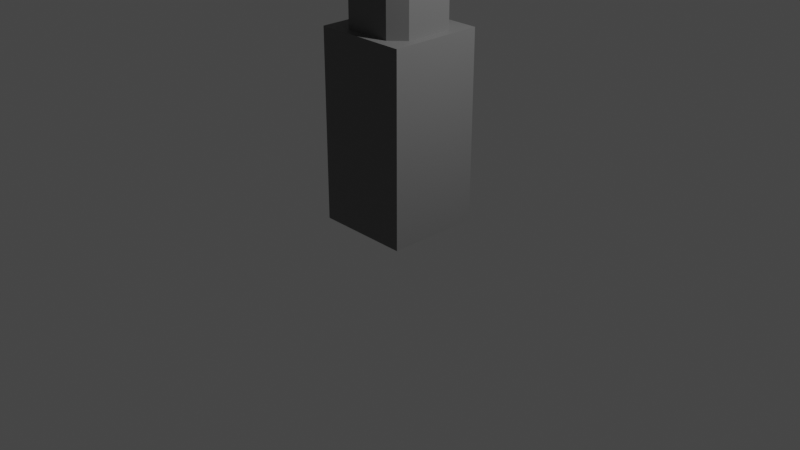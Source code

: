 # Source: street_light.blend  (saved by Blender 2.80.75; exported with 4.5.12 LTS)
import bpy
from mathutils import Matrix  # noqa: F401  (used for matrix-valued properties, if any)

bpy.ops.wm.read_factory_settings(use_empty=True)
scene = bpy.context.scene
scene.name = 'Scene'

# ---- collections
col_collection = bpy.data.collections.new('Collection'); scene.collection.children.link(col_collection)

# ---- materials (node trees are filled in below, after node groups)
mat_material = bpy.data.materials.new('Material')
mat_material.alpha_threshold = 0.0
mat_material.use_transparent_shadow = False
mat_material.line_color = (0.0, 0.0, 0.0, 1.0)
mat_material_001 = bpy.data.materials.new('Material.001')
mat_material_001.use_transparent_shadow = False
mat_material_002 = bpy.data.materials.new('Material.002')
mat_material_002.use_transparent_shadow = False

# ---- material node trees
mat_material.use_nodes = True; mat_material.node_tree.nodes.clear()
_N = mat_material.node_tree.nodes; _L = mat_material.node_tree.links
n0 = _N.new('ShaderNodeOutputMaterial'); n0.name = 'Material Output'; n0.location = (300, 300)
n1 = _N.new('ShaderNodeBsdfPrincipled'); n1.name = 'Principled BSDF'; n1.location = (10, 300)
n1.distribution = 'GGX'
n1.subsurface_method = 'BURLEY'
n1.inputs[2].default_value = 0.4
n1.inputs[3].default_value = 1.45
n1.inputs[27].default_value = (0.0, 0.0, 0.0, 1.0)
n1.inputs[28].default_value = 1.0
_L.new(n1.outputs[0], n0.inputs[0])
n0.is_active_output = True
mat_material_001.use_nodes = True; mat_material_001.node_tree.nodes.clear()
_N = mat_material_001.node_tree.nodes; _L = mat_material_001.node_tree.links
n0 = _N.new('ShaderNodeOutputMaterial'); n0.name = 'Material Output'; n0.location = (300, 300)
n1 = _N.new('ShaderNodeBsdfPrincipled'); n1.name = 'Principled BSDF'; n1.location = (10, 300)
n1.distribution = 'GGX'
n1.subsurface_method = 'BURLEY'
n1.inputs[0].default_value = (0.1523, 0.1523, 0.1523, 1.0)
n1.inputs[3].default_value = 1.45
n1.inputs[27].default_value = (0.0, 0.0, 0.0, 1.0)
n1.inputs[28].default_value = 1.0
_L.new(n1.outputs[0], n0.inputs[0])
n0.is_active_output = True
mat_material_002.use_nodes = True; mat_material_002.node_tree.nodes.clear()
_N = mat_material_002.node_tree.nodes; _L = mat_material_002.node_tree.links
n0 = _N.new('ShaderNodeOutputMaterial'); n0.name = 'Material Output'; n0.location = (300, 300)
n1 = _N.new('ShaderNodeBsdfPrincipled'); n1.name = 'Principled BSDF'; n1.location = (10, 300)
n1.distribution = 'GGX'
n1.subsurface_method = 'BURLEY'
n1.inputs[0].default_value = (0.3343, 0.3343, 0.3343, 1.0)
n1.inputs[3].default_value = 1.45
n1.inputs[27].default_value = (0.0, 0.0, 0.0, 1.0)
n1.inputs[28].default_value = 1.0
_L.new(n1.outputs[0], n0.inputs[0])
n0.is_active_output = True

# ---- world
world_world = bpy.data.worlds.new('World'); scene.world = world_world
world_world.use_nodes = True; world_world.node_tree.nodes.clear()
_N = world_world.node_tree.nodes; _L = world_world.node_tree.links
n0 = _N.new('ShaderNodeOutputWorld'); n0.name = 'World Output'; n0.location = (300, 300)
n1 = _N.new('ShaderNodeBackground'); n1.name = 'Background'; n1.location = (10, 300)
n1.inputs[0].default_value = (0.05088, 0.05088, 0.05088, 1.0)
_L.new(n1.outputs[0], n0.inputs[0])
n0.is_active_output = True
world_world.color = (0.05088, 0.05088, 0.05088)
world_world.use_sun_shadow = False
world_world.sun_shadow_jitter_overblur = 0.0

# ---- cameras
cam_camera = bpy.data.cameras.new('Camera')
cam_camera.clip_end = 100.0
cam_camera.ortho_scale = 7.314

# ---- lights
light_light = bpy.data.lights.new('Light', 'POINT')
light_light.transmission_factor = 0.0
light_light.energy = 1000.0
light_light.shadow_soft_size = 0.1
light_light.shadow_maximum_resolution = 0.006
light_light.use_absolute_resolution = True

# ---- meshes
me_cube = bpy.data.meshes.new('Cube')
me_cube.from_pydata([(1.0, 1.0, 0.0), (1.0, -1.0, 0.0), (-1.0, 1.0, 0.0), (-1.0, -1.0, 0.0), (1.0, -1.0, 2.0), (-1.0, -1.0, 2.0), (1.0, 1.0, 2.0), (-1.0, 1.0, 2.0), (0.5096, 0.8, 2.0), (0.8, 0.5096, 2.0), (1.0, 1.0, 2.0), (0.8, -0.5096, 2.0), (0.5096, -0.8, 2.0), (1.0, -1.0, 2.0), (-0.8, 0.5096, 2.0), (-0.5096, 0.8, 2.0), (-1.0, 1.0, 2.0), (-0.5096, -0.8, 2.0), (-0.8, -0.5096, 2.0), (-1.0, -1.0, 2.0), (0.8, -0.5096, 12.0), (0.5096, -0.8, 12.29), (-0.5096, -0.8, 12.0), (-0.8, -0.5096, 12.0), (0.5096, 0.8, 12.29), (0.8, 0.5096, 12.0), (-0.8, 0.5096, 12.0), (-0.5096, 0.8, 12.0), (0.8, -0.8, 12.51), (0.8, -0.5096, 12.8), (-0.5096, -0.8, 12.51), (-0.8, -0.5096, 12.8), (0.8, 0.5096, 12.8), (0.8, 0.8, 12.51), (-0.5096, 0.8, 12.51), (-0.8, 0.5096, 12.8), (4.8, 0.5096, 12.0), (4.8, 0.8, 12.29), (4.8, -0.8, 12.29), (4.8, -0.5096, 12.0), (4.8, 0.8, 12.51), (4.8, 0.5096, 12.8), (4.8, -0.5096, 12.8), (4.8, -0.8, 12.51)], [], [(17, 12, 21, 22), (1, 4, 5, 3), (3, 5, 7, 2), (2, 0, 1, 3), (0, 6, 4, 1), (2, 7, 6, 0), (14, 18, 23, 26), (8, 15, 27, 24), (22, 21, 28, 30), (11, 9, 25, 20), (24, 27, 34, 33), (19, 18, 14, 16, 7, 5), (13, 12, 17, 19, 5, 4), (16, 15, 8, 10, 6, 7), (32, 29, 42, 41), (28, 21, 38, 43), (24, 33, 40, 37), (32, 35, 31, 29), (38, 39, 36, 37, 40, 41, 42, 43), (20, 25, 36, 39), (26, 23, 31, 35), (8, 9, 10), (11, 12, 13), (14, 15, 16), (17, 18, 19), (8, 24, 25, 9), (21, 12, 11, 20), (17, 22, 23, 18), (27, 15, 14, 26), (29, 31, 30, 28), (35, 32, 33, 34), (22, 30, 31, 23), (34, 27, 26, 35), (32, 41, 40, 33), (36, 25, 24, 37), (28, 43, 42, 29), (20, 39, 38, 21), (10, 9, 11, 13, 4, 6)])
me_cube.polygons.foreach_set('material_index', [1, 1, 1, 1, 1, 1, 1, 1, 1, 1, 1, 1, 1, 1, 1, 1, 1, 1, 1, 1, 1, 1, 1, 1, 1, 1, 1, 1, 1, 1, 1, 1, 1, 1, 1, 1, 1, 1])
_uv = me_cube.uv_layers.new(name='UVMap')
_uv.uv.foreach_set('vector', [0.5637, 0.225, 0.4363, 0.225, 0.4363, 0.225, 0.5637, 0.225, 0.375, 0.25, 0.625, 0.25, 0.625, 0.5, 0.375, 0.5, 0.375, 0.5, 0.625, 0.5, 0.625, 0.75, 0.375, 0.75, 0.375, 0.75, 0.625, 0.75, 0.625, 1.0, 0.375, 1.0, 0.125, 0.5, 0.375, 0.5, 0.375, 0.75, 0.125, 0.75, 0.625, 0.5, 0.875, 0.5, 0.875, 0.75, 0.625, 0.75, 0.6, 0.0613, 0.6, 0.1887, 0.6, 0.1887, 0.6, 0.0613, 0.4363, 0.025, 0.5637, 0.025, 0.5637, 0.025, 0.4363, 0.025, 0.5637, 0.225, 0.4363, 0.225, 0.4, 0.225, 0.5637, 0.225, 0.4, 0.1887, 0.4, 0.0613, 0.4, 0.0613, 0.4, 0.1887, 0.4363, 0.025, 0.5637, 0.025, 0.5637, 0.025, 0.4, 0.025, 0.625, 0.25, 0.6, 0.1887, 0.6, 0.0613, 0.625, 4.42e-06, 0.625, 0.0, 0.625, 0.25, 0.375, 0.25, 0.4363, 0.225, 0.5637, 0.225, 0.625, 0.25, 0.625, 0.25, 0.375, 0.25, 0.625, 4.418e-06, 0.5637, 0.025, 0.4363, 0.025, 0.375, 4.42e-06, 0.375, 0.0, 0.625, 0.0, 0.4, 0.0613, 0.4, 0.1887, 0.4, 0.1887, 0.4, 0.0613, 0.4, 0.225, 0.4, 0.225, 0.4, 0.225, 0.4, 0.225, 0.4, 0.025, 0.4, 0.025, 0.4, 0.025, 0.4, 0.025, 0.4, 0.0613, 0.6, 0.0613, 0.6, 0.1887, 0.4, 0.1887, 0.4, 0.225, 0.4, 0.1887, 0.4, 0.0613, 0.4, 0.025, 0.4, 0.025, 0.4, 0.0613, 0.4, 0.1887, 0.4, 0.225, 0.4, 0.1887, 0.4, 0.0613, 0.4, 0.0613, 0.4, 0.1887, 0.6, 0.0613, 0.6, 0.1887, 0.6, 0.1887, 0.6, 0.0613, 0.4363, 0.025, 0.4, 0.025, 0.375, 4.418e-06, 0.4, 0.1887, 0.4, 0.225, 0.375, 0.25, 0.6, 0.0613, 0.6, 0.025, 0.625, 4.418e-06, 0.5637, 0.225, 0.6, 0.225, 0.625, 0.25, 0.4363, 0.025, 0.4363, 0.025, 0.4, 0.0613, 0.4, 0.0613, 0.4363, 0.225, 0.4363, 0.225, 0.4, 0.1887, 0.4, 0.1887, 0.5637, 0.225, 0.5637, 0.225, 0.6, 0.1887, 0.6, 0.1887, 0.5637, 0.025, 0.5637, 0.025, 0.6, 0.0613, 0.6, 0.0613, 0.4, 0.1887, 0.6, 0.1887, 0.5637, 0.225, 0.4, 0.225, 0.6, 0.0613, 0.4, 0.0613, 0.4, 0.025, 0.5637, 0.025, 0.5637, 0.225, 0.5637, 0.225, 0.6, 0.1887, 0.6, 0.1887, 0.5637, 0.025, 0.5637, 0.025, 0.6, 0.0613, 0.6, 0.0613, 0.4, 0.0613, 0.4, 0.0613, 0.4, 0.025, 0.4, 0.025, 0.4, 0.0613, 0.4, 0.0613, 0.4, 0.025, 0.4, 0.025, 0.4, 0.225, 0.4, 0.225, 0.4, 0.1887, 0.4, 0.1887, 0.4, 0.1887, 0.4, 0.1887, 0.4, 0.225, 0.4, 0.225, 0.375, 4.418e-06, 0.4, 0.0613, 0.4, 0.1887, 0.375, 0.25, 0.375, 0.25, 0.375, 0.0])
me_cube.materials.append(mat_material)
me_cube.materials.append(mat_material_001)
me_cube.use_remesh_preserve_volume = False
me_cube.use_remesh_preserve_attributes = False
me_cube.use_mirror_vertex_groups = False
me_cube.update()
me_circle = bpy.data.meshes.new('Circle')
me_circle.from_pydata([(2.0, 1.0, 10.86), (1.617, 0.9239, 10.86), (1.293, 0.7071, 10.86), (1.076, 0.3827, 10.86), (1.0, -4.371e-08, 10.86), (1.076, -0.3827, 10.86), (1.293, -0.7071, 10.86), (1.617, -0.9239, 10.86), (2.0, -1.0, 10.86), (2.383, -0.9239, 10.86), (2.707, -0.7071, 10.86), (2.924, -0.3827, 10.86), (3.0, 1.192e-08, 10.86), (2.924, 0.3827, 10.86), (2.707, 0.7071, 10.86), (2.383, 0.9239, 10.86), (1.617, 0.9239, 11.11), (2.0, 1.0, 11.11), (1.293, 0.7071, 11.11), (1.076, 0.3827, 11.11), (1.0, -4.371e-08, 11.11), (1.076, -0.3827, 11.11), (1.293, -0.7071, 11.11), (1.617, -0.9239, 11.11), (2.0, -1.0, 11.11), (2.383, -0.9239, 11.11), (2.707, -0.7071, 11.11), (2.924, -0.3827, 11.11), (3.0, 1.192e-08, 11.11), (2.924, 0.3827, 11.11), (2.707, 0.7071, 11.11), (2.383, 0.9239, 11.11), (1.715, 0.6892, 11.61), (2.0, 0.746, 11.61), (1.473, 0.5275, 11.61), (1.311, 0.2855, 11.61), (1.254, -2.977e-08, 11.61), (1.311, -0.2855, 11.61), (1.473, -0.5275, 11.61), (1.715, -0.6892, 11.61), (2.0, -0.746, 11.61), (2.285, -0.6892, 11.61), (2.527, -0.5275, 11.61), (2.689, -0.2855, 11.61), (2.746, 1.173e-08, 11.61), (2.689, 0.2855, 11.61), (2.527, 0.5275, 11.61), (2.285, 0.6892, 11.61), (1.947, 0.1273, 11.86), (2.0, 0.1378, 11.86), (1.903, 0.09746, 11.86), (1.873, 0.05275, 11.86), (1.862, -1.363e-08, 11.86), (1.873, -0.05275, 11.86), (1.903, -0.09746, 11.86), (1.947, -0.1273, 11.86), (2.0, -0.1378, 11.86), (2.053, -0.1273, 11.86), (2.097, -0.09746, 11.86), (2.127, -0.05275, 11.86), (2.138, 5.551e-09, 11.86), (2.127, 0.05275, 11.86), (2.097, 0.09746, 11.86), (2.053, 0.1273, 11.86), (1.838, 0.3904, 11.86), (2.0, 0.4226, 11.86), (1.701, 0.2988, 11.86), (1.61, 0.1617, 11.86), (1.577, -1.363e-08, 11.86), (1.61, -0.1617, 11.86), (1.701, -0.2988, 11.86), (1.838, -0.3904, 11.86), (2.0, -0.4226, 11.86), (2.162, -0.3904, 11.86), (2.299, -0.2988, 11.86), (2.39, -0.1617, 11.86), (2.423, 9.877e-09, 11.86), (2.39, 0.1617, 11.86), (2.299, 0.2988, 11.86), (2.162, 0.3904, 11.86), (1.947, 0.1273, 12.01), (2.0, 0.1378, 12.01), (1.903, 0.09746, 12.01), (1.873, 0.05275, 12.01), (1.862, -1.363e-08, 12.01), (1.873, -0.05275, 12.01), (1.903, -0.09746, 12.01), (1.947, -0.1273, 12.01), (2.0, -0.1378, 12.01), (2.053, -0.1273, 12.01), (2.097, -0.09746, 12.01), (2.127, -0.05275, 12.01), (2.138, 5.551e-09, 12.01), (2.127, 0.05275, 12.01), (2.097, 0.09746, 12.01), (2.053, 0.1273, 12.01)], [], [(1, 0, 15, 14, 13, 12, 11, 10, 9, 8, 7, 6, 5, 4, 3, 2), (29, 30, 46, 45), (14, 15, 31, 30), (7, 8, 24, 23), (0, 1, 16, 17), (15, 0, 17, 31), (8, 9, 25, 24), (1, 2, 18, 16), (9, 10, 26, 25), (2, 3, 19, 18), (10, 11, 27, 26), (3, 4, 20, 19), (11, 12, 28, 27), (4, 5, 21, 20), (12, 13, 29, 28), (5, 6, 22, 21), (13, 14, 30, 29), (6, 7, 23, 22), (35, 36, 68, 67), (22, 23, 39, 38), (30, 31, 47, 46), (23, 24, 40, 39), (17, 16, 32, 33), (31, 17, 33, 47), (24, 25, 41, 40), (16, 18, 34, 32), (25, 26, 42, 41), (18, 19, 35, 34), (26, 27, 43, 42), (19, 20, 36, 35), (27, 28, 44, 43), (20, 21, 37, 36), (28, 29, 45, 44), (21, 22, 38, 37), (50, 51, 83, 82), (43, 44, 76, 75), (36, 37, 69, 68), (44, 45, 77, 76), (37, 38, 70, 69), (45, 46, 78, 77), (38, 39, 71, 70), (46, 47, 79, 78), (39, 40, 72, 71), (33, 32, 64, 65), (47, 33, 65, 79), (40, 41, 73, 72), (32, 34, 66, 64), (41, 42, 74, 73), (34, 35, 67, 66), (42, 43, 75, 74), (48, 49, 65, 64), (50, 48, 64, 66), (51, 50, 66, 67), (52, 51, 67, 68), (53, 52, 68, 69), (54, 53, 69, 70), (55, 54, 70, 71), (56, 55, 71, 72), (57, 56, 72, 73), (58, 57, 73, 74), (59, 58, 74, 75), (60, 59, 75, 76), (61, 60, 76, 77), (62, 61, 77, 78), (63, 62, 78, 79), (49, 63, 79, 65), (80, 82, 83, 84, 85, 86, 87, 88, 89, 90, 91, 92, 93, 94, 95, 81), (58, 59, 91, 90), (51, 52, 84, 83), (59, 60, 92, 91), (52, 53, 85, 84), (60, 61, 93, 92), (53, 54, 86, 85), (61, 62, 94, 93), (54, 55, 87, 86), (62, 63, 95, 94), (55, 56, 88, 87), (49, 48, 80, 81), (63, 49, 81, 95), (56, 57, 89, 88), (48, 50, 82, 80), (57, 58, 90, 89)])
_uv = me_circle.uv_layers.new(name='UVMap')
_uv.uv.foreach_set('vector', [0.0, 0.0, 0.0, 0.0, 0.0, 0.0, 0.0, 0.0, 0.0, 0.0, 0.0, 0.0, 0.0, 0.0, 0.0, 0.0, 0.0, 0.0, 0.0, 0.0, 0.0, 0.0, 0.0, 0.0, 0.0, 0.0, 0.0, 0.0, 0.0, 0.0, 0.0, 0.0, 0.0, 0.0, 0.0, 0.0, 0.0, 0.0, 0.0, 0.0, 0.0, 0.0, 0.0, 0.0, 0.0, 0.0, 0.0, 0.0, 0.0, 0.0, 0.0, 0.0, 0.0, 0.0, 0.0, 0.0, 0.0, 0.0, 0.0, 0.0, 0.0, 0.0, 0.0, 0.0, 0.0, 0.0, 0.0, 0.0, 0.0, 0.0, 0.0, 0.0, 0.0, 0.0, 0.0, 0.0, 0.0, 0.0, 0.0, 0.0, 0.0, 0.0, 0.0, 0.0, 0.0, 0.0, 0.0, 0.0, 0.0, 0.0, 0.0, 0.0, 0.0, 0.0, 0.0, 0.0, 0.0, 0.0, 0.0, 0.0, 0.0, 0.0, 0.0, 0.0, 0.0, 0.0, 0.0, 0.0, 0.0, 0.0, 0.0, 0.0, 0.0, 0.0, 0.0, 0.0, 0.0, 0.0, 0.0, 0.0, 0.0, 0.0, 0.0, 0.0, 0.0, 0.0, 0.0, 0.0, 0.0, 0.0, 0.0, 0.0, 0.0, 0.0, 0.0, 0.0, 0.0, 0.0, 0.0, 0.0, 0.0, 0.0, 0.0, 0.0, 0.0, 0.0, 0.0, 0.0, 0.0, 0.0, 0.0, 0.0, 0.0, 0.0, 0.0, 0.0, 0.0, 0.0, 0.0, 0.0, 0.0, 0.0, 0.0, 0.0, 0.0, 0.0, 0.0, 0.0, 0.0, 0.0, 0.0, 0.0, 0.0, 0.0, 0.0, 0.0, 0.0, 0.0, 0.0, 0.0, 0.0, 0.0, 0.0, 0.0, 0.0, 0.0, 0.0, 0.0, 0.0, 0.0, 0.0, 0.0, 0.0, 0.0, 0.0, 0.0, 0.0, 0.0, 0.0, 0.0, 0.0, 0.0, 0.0, 0.0, 0.0, 0.0, 0.0, 0.0, 0.0, 0.0, 0.0, 0.0, 0.0, 0.0, 0.0, 0.0, 0.0, 0.0, 0.0, 0.0, 0.0, 0.0, 0.0, 0.0, 0.0, 0.0, 0.0, 0.0, 0.0, 0.0, 0.0, 0.0, 0.0, 0.0, 0.0, 0.0, 0.0, 0.0, 0.0, 0.0, 0.0, 0.0, 0.0, 0.0, 0.0, 0.0, 0.0, 0.0, 0.0, 0.0, 0.0, 0.0, 0.0, 0.0, 0.0, 0.0, 0.0, 0.0, 0.0, 0.0, 0.0, 0.0, 0.0, 0.0, 0.0, 0.0, 0.0, 0.0, 0.0, 0.0, 0.0, 0.0, 0.0, 0.0, 0.0, 0.0, 0.0, 0.0, 0.0, 0.0, 0.0, 0.0, 0.0, 0.0, 0.0, 0.0, 0.0, 0.0, 0.0, 0.0, 0.0, 0.0, 0.0, 0.0, 0.0, 0.0, 0.0, 0.0, 0.0, 0.0, 0.0, 0.0, 0.0, 0.0, 0.0, 0.0, 0.0, 0.0, 0.0, 0.0, 0.0, 0.0, 0.0, 0.0, 0.0, 0.0, 0.0, 0.0, 0.0, 0.0, 0.0, 0.0, 0.0, 0.0, 0.0, 0.0, 0.0, 0.0, 0.0, 0.0, 0.0, 0.0, 0.0, 0.0, 0.0, 0.0, 0.0, 0.0, 0.0, 0.0, 0.0, 0.0, 0.0, 0.0, 0.0, 0.0, 0.0, 0.0, 0.0, 0.0, 0.0, 0.0, 0.0, 0.0, 0.0, 0.0, 0.0, 0.0, 0.0, 0.0, 0.0, 0.0, 0.0, 0.0, 0.0, 0.0, 0.0, 0.0, 0.0, 0.0, 0.0, 0.0, 0.0, 0.0, 0.0, 0.0, 0.0, 0.0, 0.0, 0.0, 0.0, 0.0, 0.0, 0.0, 0.0, 0.0, 0.0, 0.0, 0.0, 0.0, 0.0, 0.0, 0.0, 0.0, 0.0, 0.0, 0.0, 0.0, 0.0, 0.0, 0.0, 0.0, 0.0, 0.0, 0.0, 0.0, 0.0, 0.0, 0.0, 0.0, 0.0, 0.0, 0.0, 0.0, 0.0, 0.0, 0.0, 0.0, 0.0, 0.0, 0.0, 0.0, 0.0, 0.0, 0.0, 0.0, 0.0, 0.0, 0.0, 0.0, 0.0, 0.0, 0.0, 0.0, 0.0, 0.0, 0.0, 0.0, 0.0, 0.0, 0.0, 0.0, 0.0, 0.0, 0.0, 0.0, 0.0, 0.0, 0.0, 0.0, 0.0, 0.0, 0.0, 0.0, 0.0, 0.0, 0.0, 0.0, 0.0, 0.0, 0.0, 0.0, 0.0, 0.0, 0.0, 0.0, 0.0, 0.0, 0.0, 0.0, 0.0, 0.0, 0.0, 0.0, 0.0, 0.0, 0.0, 0.0, 0.0, 0.0, 0.0, 0.0, 0.0, 0.0, 0.0, 0.0, 0.0, 0.0, 0.0, 0.0, 0.0, 0.0, 0.0, 0.0, 0.0, 0.0, 0.0, 0.0, 0.0, 0.0, 0.0, 0.0, 0.0, 0.0, 0.0, 0.0, 0.0, 0.0, 0.0, 0.0, 0.0, 0.0, 0.0, 0.0, 0.0, 0.0, 0.0, 0.0, 0.0, 0.0, 0.0, 0.0, 0.0, 0.0, 0.0, 0.0, 0.0, 0.0, 0.0, 0.0, 0.0, 0.0, 0.0, 0.0, 0.0, 0.0, 0.0, 0.0, 0.0, 0.0, 0.0, 0.0, 0.0, 0.0, 0.0, 0.0, 0.0, 0.0, 0.0, 0.0, 0.0, 0.0, 0.0, 0.0, 0.0, 0.0, 0.0, 0.0, 0.0, 0.0, 0.0, 0.0, 0.0, 0.0, 0.0, 0.0, 0.0, 0.0, 0.0, 0.0, 0.0, 0.0, 0.0, 0.0, 0.0, 0.0, 0.0, 0.0, 0.0, 0.0, 0.0, 0.0, 0.0, 0.0, 0.0, 0.0, 0.0, 0.0, 0.0, 0.0, 0.0, 0.0, 0.0, 0.0, 0.0, 0.0, 0.0, 0.0, 0.0, 0.0, 0.0, 0.0, 0.0, 0.0, 0.0, 0.0, 0.0, 0.0, 0.0, 0.0, 0.0, 0.0, 0.0, 0.0, 0.0, 0.0, 0.0, 0.0, 0.0, 0.0, 0.0, 0.0, 0.0, 0.0, 0.0, 0.0, 0.0, 0.0, 0.0, 0.0, 0.0, 0.0, 0.0, 0.0, 0.0, 0.0, 0.0, 0.0, 0.0, 0.0, 0.0, 0.0, 0.0, 0.0, 0.0, 0.0, 0.0, 0.0, 0.0, 0.0, 0.0, 0.0, 0.0, 0.0, 0.0, 0.0, 0.0, 0.0, 0.0, 0.0, 0.0, 0.0, 0.0, 0.0, 0.0, 0.0, 0.0, 0.0, 0.0, 0.0, 0.0, 0.0, 0.0, 0.0, 0.0, 0.0, 0.0, 0.0, 0.0, 0.0, 0.0, 0.0, 0.0, 0.0, 0.0, 0.0, 0.0, 0.0, 0.0, 0.0, 0.0, 0.0, 0.0, 0.0, 0.0, 0.0, 0.0, 0.0, 0.0, 0.0, 0.0, 0.0, 0.0, 0.0])
me_circle.materials.append(mat_material_002)
me_circle.use_remesh_preserve_volume = False
me_circle.use_remesh_preserve_attributes = False
me_circle.use_mirror_vertex_groups = False
me_circle.update()

# ---- objects
ob_cube = bpy.data.objects.new('Cube', me_cube)
ob_light = bpy.data.objects.new('Light', light_light)
ob_camera = bpy.data.objects.new('Camera', cam_camera)
ob_circle = bpy.data.objects.new('Circle', me_circle)

# ---- transforms, parenting, visibility, modifiers, constraints
ob_cube.location = (0.0, 0.0, 0.0)
ob_cube.rotation_euler = (0.0, -0.0, -1.571)
ob_cube.scale = (0.5, 0.5, 1.0)
ob_cube.lock_rotations_4d = False
ob_cube.empty_display_type = 'ARROWS'
ob_cube.lineart.crease_threshold = 0.0
ob_light.location = (4.076, 1.005, 5.904)
ob_light.rotation_euler = (0.6503, 0.05522, 1.866)
ob_light.lock_rotations_4d = False
ob_light.empty_display_type = 'ARROWS'
ob_light.color = (0.0, 0.0, 0.0, 0.0)
ob_light.lineart.crease_threshold = 0.0
ob_camera.location = (7.359, -6.926, 4.958)
ob_camera.rotation_euler = (1.109, 0.0, 0.8149)
ob_camera.lock_rotations_4d = False
ob_camera.empty_display_type = 'ARROWS'
ob_camera.color = (0.0, 0.0, 0.0, 0.0)
ob_camera.display_type = 'WIRE'
ob_camera.lineart.crease_threshold = 0.0
ob_circle.location = (0.0, 0.0, 0.0)
ob_circle.rotation_euler = (0.0, -0.0, -1.571)
ob_circle.lineart.crease_threshold = 0.0

# ---- collection membership
col_collection.objects.link(ob_cube)
col_collection.objects.link(ob_light)
col_collection.objects.link(ob_camera)
col_collection.objects.link(ob_circle)

# ---- scene / render settings (as saved in the file)
scene.camera = ob_camera
scene.frame_start = 1; scene.frame_end = 250; scene.frame_set(1)
scene.render.engine = 'BLENDER_EEVEE_NEXT'
scene.cycles.use_denoising = False
scene.cycles.samples = 128
scene.cycles.sampling_pattern = 'TABULATED_SOBOL'
scene.cycles.use_adaptive_sampling = False
scene.cycles.use_light_tree = False
scene.view_settings.view_transform = 'Filmic'
bpy.context.view_layer.update()
